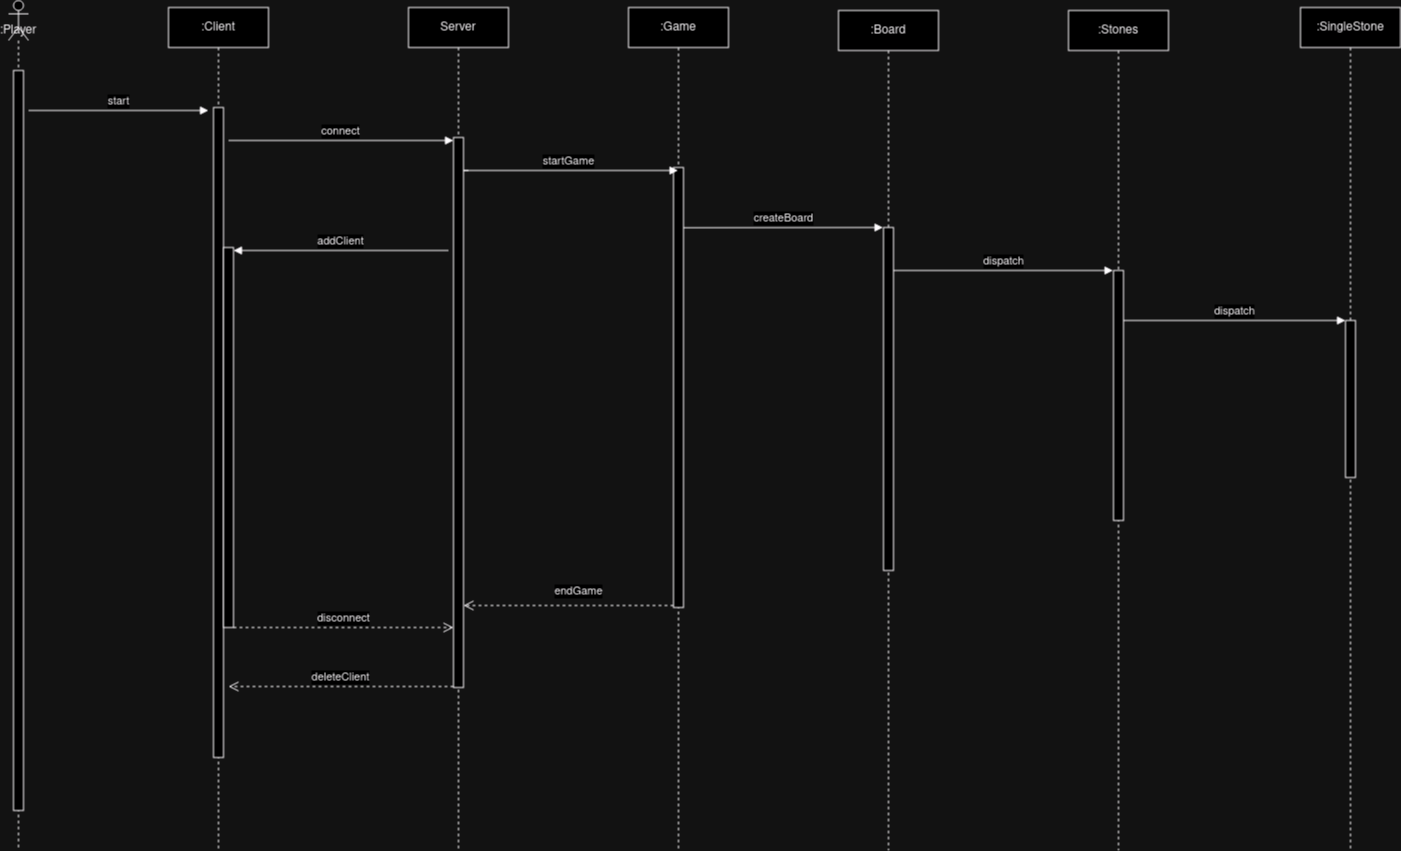

The diagram above was exported from draw.io. Its source (the exported page's mxGraphModel, read from the mxfile embedded in the PNG):
<mxGraphModel dx="818" dy="483" grid="1" gridSize="10" guides="1" tooltips="1" connect="1" arrows="1" fold="1" page="1" pageScale="1" pageWidth="850" pageHeight="1100" math="0" shadow="0">
  <root>
    <mxCell id="0" />
    <mxCell id="1" parent="0" />
    <mxCell id="aM9ryv3xv72pqoxQDRHE-1" value=":Client" style="shape=umlLifeline;perimeter=lifelinePerimeter;whiteSpace=wrap;html=1;container=0;dropTarget=0;collapsible=0;recursiveResize=0;outlineConnect=0;portConstraint=eastwest;newEdgeStyle={&quot;edgeStyle&quot;:&quot;elbowEdgeStyle&quot;,&quot;elbow&quot;:&quot;vertical&quot;,&quot;curved&quot;:0,&quot;rounded&quot;:0};" parent="1" vertex="1">
      <mxGeometry x="210" y="37" width="100" height="843" as="geometry" />
    </mxCell>
    <mxCell id="aM9ryv3xv72pqoxQDRHE-2" value="" style="html=1;points=[];perimeter=orthogonalPerimeter;outlineConnect=0;targetShapes=umlLifeline;portConstraint=eastwest;newEdgeStyle={&quot;edgeStyle&quot;:&quot;elbowEdgeStyle&quot;,&quot;elbow&quot;:&quot;vertical&quot;,&quot;curved&quot;:0,&quot;rounded&quot;:0};" parent="aM9ryv3xv72pqoxQDRHE-1" vertex="1">
      <mxGeometry x="45" y="100" width="10" height="650" as="geometry" />
    </mxCell>
    <mxCell id="aM9ryv3xv72pqoxQDRHE-4" value="" style="html=1;points=[];perimeter=orthogonalPerimeter;outlineConnect=0;targetShapes=umlLifeline;portConstraint=eastwest;newEdgeStyle={&quot;edgeStyle&quot;:&quot;elbowEdgeStyle&quot;,&quot;elbow&quot;:&quot;vertical&quot;,&quot;curved&quot;:0,&quot;rounded&quot;:0};" parent="aM9ryv3xv72pqoxQDRHE-1" vertex="1">
      <mxGeometry x="55" y="240" width="10" height="380" as="geometry" />
    </mxCell>
    <mxCell id="aM9ryv3xv72pqoxQDRHE-5" value="Server" style="shape=umlLifeline;perimeter=lifelinePerimeter;whiteSpace=wrap;html=1;container=0;dropTarget=0;collapsible=0;recursiveResize=0;outlineConnect=0;portConstraint=eastwest;newEdgeStyle={&quot;edgeStyle&quot;:&quot;elbowEdgeStyle&quot;,&quot;elbow&quot;:&quot;vertical&quot;,&quot;curved&quot;:0,&quot;rounded&quot;:0};" parent="1" vertex="1">
      <mxGeometry x="450" y="37" width="100" height="843" as="geometry" />
    </mxCell>
    <mxCell id="aM9ryv3xv72pqoxQDRHE-6" value="" style="html=1;points=[];perimeter=orthogonalPerimeter;outlineConnect=0;targetShapes=umlLifeline;portConstraint=eastwest;newEdgeStyle={&quot;edgeStyle&quot;:&quot;elbowEdgeStyle&quot;,&quot;elbow&quot;:&quot;vertical&quot;,&quot;curved&quot;:0,&quot;rounded&quot;:0};" parent="aM9ryv3xv72pqoxQDRHE-5" vertex="1">
      <mxGeometry x="45" y="130" width="10" height="550" as="geometry" />
    </mxCell>
    <mxCell id="aM9ryv3xv72pqoxQDRHE-7" value="connect" style="html=1;verticalAlign=bottom;endArrow=block;edgeStyle=elbowEdgeStyle;elbow=vertical;curved=0;rounded=0;" parent="1" edge="1">
      <mxGeometry x="-0.0029" relative="1" as="geometry">
        <mxPoint x="270" y="170" as="sourcePoint" />
        <Array as="points">
          <mxPoint x="280" y="170" />
        </Array>
        <mxPoint x="495" y="170" as="targetPoint" />
        <mxPoint as="offset" />
      </mxGeometry>
    </mxCell>
    <mxCell id="aM9ryv3xv72pqoxQDRHE-8" value="deleteClient" style="html=1;verticalAlign=bottom;endArrow=open;dashed=1;endSize=8;edgeStyle=elbowEdgeStyle;elbow=vertical;curved=0;rounded=0;" parent="1" edge="1">
      <mxGeometry relative="1" as="geometry">
        <mxPoint x="270" y="716" as="targetPoint" />
        <Array as="points">
          <mxPoint x="295" y="716" />
        </Array>
        <mxPoint x="495" y="716" as="sourcePoint" />
      </mxGeometry>
    </mxCell>
    <mxCell id="aM9ryv3xv72pqoxQDRHE-9" value="addClient" style="html=1;verticalAlign=bottom;endArrow=block;edgeStyle=elbowEdgeStyle;elbow=vertical;curved=0;rounded=0;" parent="1" edge="1">
      <mxGeometry relative="1" as="geometry">
        <mxPoint x="490" y="280" as="sourcePoint" />
        <Array as="points">
          <mxPoint x="300" y="280" />
        </Array>
        <mxPoint x="275" y="280" as="targetPoint" />
      </mxGeometry>
    </mxCell>
    <mxCell id="aM9ryv3xv72pqoxQDRHE-10" value="disconnect" style="html=1;verticalAlign=bottom;endArrow=open;dashed=1;endSize=8;edgeStyle=elbowEdgeStyle;elbow=vertical;curved=0;rounded=0;" parent="1" edge="1">
      <mxGeometry x="0.0044" relative="1" as="geometry">
        <mxPoint x="495" y="657" as="targetPoint" />
        <Array as="points">
          <mxPoint x="290" y="657" />
        </Array>
        <mxPoint x="275" y="657" as="sourcePoint" />
        <mxPoint as="offset" />
      </mxGeometry>
    </mxCell>
    <mxCell id="z1jBIOdIwxNhyDvHlj_x-10" value=":Player" style="shape=umlLifeline;perimeter=lifelinePerimeter;whiteSpace=wrap;html=1;container=1;dropTarget=0;collapsible=0;recursiveResize=0;outlineConnect=0;portConstraint=eastwest;newEdgeStyle={&quot;curved&quot;:0,&quot;rounded&quot;:0};participant=umlActor;verticalAlign=bottom;horizontal=1;" parent="1" vertex="1">
      <mxGeometry x="50" y="30" width="20" height="850" as="geometry" />
    </mxCell>
    <mxCell id="z1jBIOdIwxNhyDvHlj_x-12" value="" style="html=1;points=[[0,0,0,0,5],[0,1,0,0,-5],[1,0,0,0,5],[1,1,0,0,-5]];perimeter=orthogonalPerimeter;outlineConnect=0;targetShapes=umlLifeline;portConstraint=eastwest;newEdgeStyle={&quot;curved&quot;:0,&quot;rounded&quot;:0};" parent="z1jBIOdIwxNhyDvHlj_x-10" vertex="1">
      <mxGeometry x="5" y="70" width="10" height="740" as="geometry" />
    </mxCell>
    <mxCell id="z1jBIOdIwxNhyDvHlj_x-13" value=":Game" style="shape=umlLifeline;perimeter=lifelinePerimeter;whiteSpace=wrap;html=1;container=1;dropTarget=0;collapsible=0;recursiveResize=0;outlineConnect=0;portConstraint=eastwest;newEdgeStyle={&quot;curved&quot;:0,&quot;rounded&quot;:0};" parent="1" vertex="1">
      <mxGeometry x="670" y="37" width="100" height="843" as="geometry" />
    </mxCell>
    <mxCell id="z1jBIOdIwxNhyDvHlj_x-14" value="" style="html=1;points=[[0,0,0,0,5],[0,1,0,0,-5],[1,0,0,0,5],[1,1,0,0,-5]];perimeter=orthogonalPerimeter;outlineConnect=0;targetShapes=umlLifeline;portConstraint=eastwest;newEdgeStyle={&quot;curved&quot;:0,&quot;rounded&quot;:0};" parent="z1jBIOdIwxNhyDvHlj_x-13" vertex="1">
      <mxGeometry x="45" y="160" width="10" height="440" as="geometry" />
    </mxCell>
    <mxCell id="z1jBIOdIwxNhyDvHlj_x-16" value="startGame" style="html=1;verticalAlign=bottom;endArrow=block;edgeStyle=elbowEdgeStyle;elbow=vertical;curved=0;rounded=0;" parent="1" edge="1">
      <mxGeometry relative="1" as="geometry">
        <mxPoint x="510" y="200" as="sourcePoint" />
        <Array as="points">
          <mxPoint x="505" y="200" />
        </Array>
        <mxPoint x="719.5" y="200" as="targetPoint" />
      </mxGeometry>
    </mxCell>
    <mxCell id="z1jBIOdIwxNhyDvHlj_x-17" value="start" style="html=1;verticalAlign=bottom;endArrow=block;edgeStyle=elbowEdgeStyle;elbow=vertical;curved=0;rounded=0;" parent="1" edge="1">
      <mxGeometry x="-0.0048" relative="1" as="geometry">
        <mxPoint x="70" y="140" as="sourcePoint" />
        <Array as="points">
          <mxPoint x="85" y="140" />
        </Array>
        <mxPoint x="250" y="140" as="targetPoint" />
        <mxPoint as="offset" />
      </mxGeometry>
    </mxCell>
    <mxCell id="z1jBIOdIwxNhyDvHlj_x-20" value=":Board" style="shape=umlLifeline;perimeter=lifelinePerimeter;whiteSpace=wrap;html=1;container=1;dropTarget=0;collapsible=0;recursiveResize=0;outlineConnect=0;portConstraint=eastwest;newEdgeStyle={&quot;curved&quot;:0,&quot;rounded&quot;:0};" parent="1" vertex="1">
      <mxGeometry x="880" y="40" width="100" height="840" as="geometry" />
    </mxCell>
    <mxCell id="z1jBIOdIwxNhyDvHlj_x-25" value="" style="html=1;points=[[0,0,0,0,5],[0,1,0,0,-5],[1,0,0,0,5],[1,1,0,0,-5]];perimeter=orthogonalPerimeter;outlineConnect=0;targetShapes=umlLifeline;portConstraint=eastwest;newEdgeStyle={&quot;curved&quot;:0,&quot;rounded&quot;:0};" parent="z1jBIOdIwxNhyDvHlj_x-20" vertex="1">
      <mxGeometry x="45" y="217" width="10" height="343" as="geometry" />
    </mxCell>
    <mxCell id="z1jBIOdIwxNhyDvHlj_x-21" value=":Stones" style="shape=umlLifeline;perimeter=lifelinePerimeter;whiteSpace=wrap;html=1;container=1;dropTarget=0;collapsible=0;recursiveResize=0;outlineConnect=0;portConstraint=eastwest;newEdgeStyle={&quot;curved&quot;:0,&quot;rounded&quot;:0};" parent="1" vertex="1">
      <mxGeometry x="1110" y="40" width="100" height="840" as="geometry" />
    </mxCell>
    <mxCell id="z1jBIOdIwxNhyDvHlj_x-26" value="" style="html=1;points=[[0,0,0,0,5],[0,1,0,0,-5],[1,0,0,0,5],[1,1,0,0,-5]];perimeter=orthogonalPerimeter;outlineConnect=0;targetShapes=umlLifeline;portConstraint=eastwest;newEdgeStyle={&quot;curved&quot;:0,&quot;rounded&quot;:0};" parent="z1jBIOdIwxNhyDvHlj_x-21" vertex="1">
      <mxGeometry x="45" y="260" width="10" height="250" as="geometry" />
    </mxCell>
    <mxCell id="z1jBIOdIwxNhyDvHlj_x-22" value=":SingleStone" style="shape=umlLifeline;perimeter=lifelinePerimeter;whiteSpace=wrap;html=1;container=1;dropTarget=0;collapsible=0;recursiveResize=0;outlineConnect=0;portConstraint=eastwest;newEdgeStyle={&quot;curved&quot;:0,&quot;rounded&quot;:0};" parent="1" vertex="1">
      <mxGeometry x="1342" y="37" width="100" height="843" as="geometry" />
    </mxCell>
    <mxCell id="z1jBIOdIwxNhyDvHlj_x-27" value="" style="html=1;points=[[0,0,0,0,5],[0,1,0,0,-5],[1,0,0,0,5],[1,1,0,0,-5]];perimeter=orthogonalPerimeter;outlineConnect=0;targetShapes=umlLifeline;portConstraint=eastwest;newEdgeStyle={&quot;curved&quot;:0,&quot;rounded&quot;:0};" parent="z1jBIOdIwxNhyDvHlj_x-22" vertex="1">
      <mxGeometry x="45" y="313" width="10" height="157" as="geometry" />
    </mxCell>
    <mxCell id="z1jBIOdIwxNhyDvHlj_x-24" value="endGame" style="html=1;verticalAlign=bottom;endArrow=open;dashed=1;endSize=8;edgeStyle=elbowEdgeStyle;elbow=vertical;curved=0;rounded=0;" parent="1" source="z1jBIOdIwxNhyDvHlj_x-14" edge="1">
      <mxGeometry x="-0.0952" y="-5" relative="1" as="geometry">
        <mxPoint x="505" y="635" as="targetPoint" />
        <Array as="points">
          <mxPoint x="505" y="635" />
        </Array>
        <mxPoint x="710" y="635" as="sourcePoint" />
        <mxPoint as="offset" />
      </mxGeometry>
    </mxCell>
    <mxCell id="z1jBIOdIwxNhyDvHlj_x-28" value="createBoard" style="html=1;verticalAlign=bottom;endArrow=block;edgeStyle=elbowEdgeStyle;elbow=vertical;curved=0;rounded=0;" parent="1" edge="1">
      <mxGeometry relative="1" as="geometry">
        <mxPoint x="724.9999999999998" y="257.20512820512823" as="sourcePoint" />
        <Array as="points" />
        <mxPoint x="924.5" y="257" as="targetPoint" />
      </mxGeometry>
    </mxCell>
    <mxCell id="z1jBIOdIwxNhyDvHlj_x-29" value="dispatch" style="html=1;verticalAlign=bottom;endArrow=block;edgeStyle=elbowEdgeStyle;elbow=vertical;curved=0;rounded=0;" parent="1" source="z1jBIOdIwxNhyDvHlj_x-25" edge="1">
      <mxGeometry relative="1" as="geometry">
        <mxPoint x="940" y="300" as="sourcePoint" />
        <Array as="points">
          <mxPoint x="940" y="300" />
        </Array>
        <mxPoint x="1154.5" y="300" as="targetPoint" />
      </mxGeometry>
    </mxCell>
    <mxCell id="z1jBIOdIwxNhyDvHlj_x-30" value="dispatch" style="html=1;verticalAlign=bottom;endArrow=block;edgeStyle=elbowEdgeStyle;elbow=vertical;curved=0;rounded=0;" parent="1" source="z1jBIOdIwxNhyDvHlj_x-26" target="z1jBIOdIwxNhyDvHlj_x-27" edge="1">
      <mxGeometry relative="1" as="geometry">
        <mxPoint x="1170" y="350" as="sourcePoint" />
        <Array as="points">
          <mxPoint x="1170" y="350" />
        </Array>
        <mxPoint x="1384.5" y="350" as="targetPoint" />
      </mxGeometry>
    </mxCell>
  </root>
</mxGraphModel>